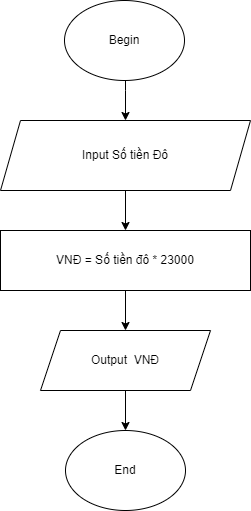

The diagram above was exported from draw.io. Its source (the exported page's mxGraphModel, read from the mxfile embedded in the PNG):
<mxGraphModel dx="512" dy="553" grid="1" gridSize="10" guides="1" tooltips="1" connect="1" arrows="1" fold="1" page="1" pageScale="1" pageWidth="827" pageHeight="1169" math="0" shadow="0">
  <root>
    <mxCell id="WIyWlLk6GJQsqaUBKTNV-0" />
    <mxCell id="WIyWlLk6GJQsqaUBKTNV-1" parent="WIyWlLk6GJQsqaUBKTNV-0" />
    <mxCell id="-eQ04gxvZRqKVOIhX4Z6-5" style="edgeStyle=orthogonalEdgeStyle;rounded=0;orthogonalLoop=1;jettySize=auto;html=1;entryX=0.5;entryY=0;entryDx=0;entryDy=0;" edge="1" parent="WIyWlLk6GJQsqaUBKTNV-1" source="-eQ04gxvZRqKVOIhX4Z6-0" target="-eQ04gxvZRqKVOIhX4Z6-1">
      <mxGeometry relative="1" as="geometry">
        <Array as="points">
          <mxPoint x="415" y="130" />
          <mxPoint x="415" y="130" />
        </Array>
      </mxGeometry>
    </mxCell>
    <mxCell id="-eQ04gxvZRqKVOIhX4Z6-0" value="Begin" style="ellipse;whiteSpace=wrap;html=1;" vertex="1" parent="WIyWlLk6GJQsqaUBKTNV-1">
      <mxGeometry x="354" y="40" width="120" height="80" as="geometry" />
    </mxCell>
    <mxCell id="-eQ04gxvZRqKVOIhX4Z6-6" style="edgeStyle=orthogonalEdgeStyle;rounded=0;orthogonalLoop=1;jettySize=auto;html=1;entryX=0.5;entryY=0;entryDx=0;entryDy=0;" edge="1" parent="WIyWlLk6GJQsqaUBKTNV-1" source="-eQ04gxvZRqKVOIhX4Z6-1" target="-eQ04gxvZRqKVOIhX4Z6-2">
      <mxGeometry relative="1" as="geometry" />
    </mxCell>
    <mxCell id="-eQ04gxvZRqKVOIhX4Z6-1" value="Input Số tiền Đô" style="shape=parallelogram;perimeter=parallelogramPerimeter;whiteSpace=wrap;html=1;fixedSize=1;" vertex="1" parent="WIyWlLk6GJQsqaUBKTNV-1">
      <mxGeometry x="290" y="160" width="250" height="70" as="geometry" />
    </mxCell>
    <mxCell id="-eQ04gxvZRqKVOIhX4Z6-7" value="" style="edgeStyle=orthogonalEdgeStyle;rounded=0;orthogonalLoop=1;jettySize=auto;html=1;" edge="1" parent="WIyWlLk6GJQsqaUBKTNV-1" source="-eQ04gxvZRqKVOIhX4Z6-2" target="-eQ04gxvZRqKVOIhX4Z6-3">
      <mxGeometry relative="1" as="geometry" />
    </mxCell>
    <mxCell id="-eQ04gxvZRqKVOIhX4Z6-2" value="VNĐ = Số tiền đô * 23000" style="rounded=0;whiteSpace=wrap;html=1;" vertex="1" parent="WIyWlLk6GJQsqaUBKTNV-1">
      <mxGeometry x="290" y="270" width="250" height="60" as="geometry" />
    </mxCell>
    <mxCell id="-eQ04gxvZRqKVOIhX4Z6-8" value="" style="edgeStyle=orthogonalEdgeStyle;rounded=0;orthogonalLoop=1;jettySize=auto;html=1;" edge="1" parent="WIyWlLk6GJQsqaUBKTNV-1" source="-eQ04gxvZRqKVOIhX4Z6-3" target="-eQ04gxvZRqKVOIhX4Z6-4">
      <mxGeometry relative="1" as="geometry" />
    </mxCell>
    <mxCell id="-eQ04gxvZRqKVOIhX4Z6-3" value="Output&amp;nbsp; VNĐ" style="shape=parallelogram;perimeter=parallelogramPerimeter;whiteSpace=wrap;html=1;fixedSize=1;" vertex="1" parent="WIyWlLk6GJQsqaUBKTNV-1">
      <mxGeometry x="330" y="370" width="170" height="60" as="geometry" />
    </mxCell>
    <mxCell id="-eQ04gxvZRqKVOIhX4Z6-4" value="End" style="ellipse;whiteSpace=wrap;html=1;" vertex="1" parent="WIyWlLk6GJQsqaUBKTNV-1">
      <mxGeometry x="355" y="470" width="120" height="80" as="geometry" />
    </mxCell>
  </root>
</mxGraphModel>